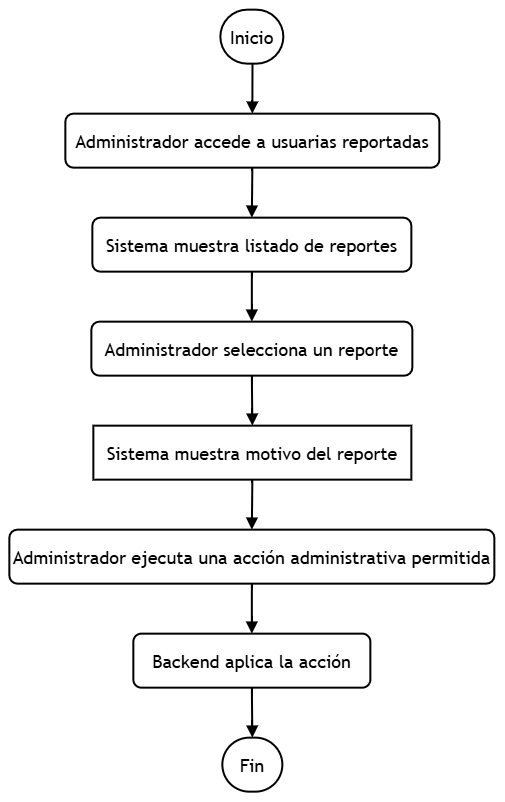

The diagram above was exported from draw.io. Its source (the exported page's mxGraphModel, read from the mxfile embedded in the PNG):
<mxGraphModel dx="2491" dy="2083" grid="1" gridSize="10" guides="1" tooltips="1" connect="1" arrows="1" fold="1" page="1" pageScale="1" pageWidth="827" pageHeight="1169" math="0" shadow="0">
  <root>
    <mxCell id="0" />
    <mxCell id="1" parent="0" />
    <UserObject label="" mermaidData="{&#10;  &quot;data&quot;: &quot;flowchart TD\n  A([Inicio]) --&gt; B[Administrador accede a usuarias reportadas]\n  B --&gt; C[Sistema muestra listado de reportes]\n  C --&gt; D[Administrador selecciona un reporte]\n  D --&gt; E[Sistema muestra motivo del reporte]\n  E --&gt; F[Administrador ejecuta una acción administrativa permitida]\n  F --&gt; G[Backend aplica la acción]\n  G --&gt; H([Fin])&quot;,&#10;  &quot;config&quot;: null&#10;}" id="17">
      <mxCell connectable="0" parent="1" style="group;transparentBounds=1;editIcon=1;lockedGroup=0;groupPadding=10;fontSize=18;" vertex="1">
        <mxGeometry height="785" width="292" as="geometry" />
      </mxCell>
    </UserObject>
    <UserObject label="Inicio" mermaidId="n:A" mermaidBaseStyle="html=1;rounded=1;whiteSpace=wrap;arcSize=50;strokeWidth=1;fillColor=light-dark(#ECECFF,#1f2020);strokeColor=light-dark(#9370DB,#cccccc);fontColor=light-dark(#333333,#cccccc);fontFamily=Trebuchet MS,Verdana,Arial,sans-serif;fontSize=16;" mermaidBaseValue="Inicio" id="2">
      <mxCell parent="17" style="html=1;rounded=1;whiteSpace=wrap;arcSize=50;strokeWidth=2;fontFamily=Trebuchet MS,Verdana,Arial,sans-serif;fontSize=18;" vertex="1">
        <mxGeometry height="54" width="63" x="219" y="-7" as="geometry" />
      </mxCell>
    </UserObject>
    <UserObject label="Administrador accede a usuarias reportadas" mermaidId="n:B" mermaidBaseStyle="html=1;whiteSpace=wrap;strokeWidth=1;fillColor=light-dark(#ECECFF,#1f2020);strokeColor=light-dark(#9370DB,#cccccc);fontColor=light-dark(#333333,#cccccc);fontFamily=Trebuchet MS,Verdana,Arial,sans-serif;fontSize=16;" mermaidBaseValue="Administrador accede a usuarias reportadas" id="3">
      <mxCell parent="17" style="html=1;whiteSpace=wrap;strokeWidth=2;fontFamily=Trebuchet MS,Verdana,Arial,sans-serif;fontSize=18;rounded=1;" vertex="1">
        <mxGeometry height="54" width="374" x="64" y="97" as="geometry" />
      </mxCell>
    </UserObject>
    <UserObject label="Sistema muestra listado de reportes" mermaidId="n:C" mermaidBaseStyle="html=1;whiteSpace=wrap;strokeWidth=1;fillColor=light-dark(#ECECFF,#1f2020);strokeColor=light-dark(#9370DB,#cccccc);fontColor=light-dark(#333333,#cccccc);fontFamily=Trebuchet MS,Verdana,Arial,sans-serif;fontSize=16;" mermaidBaseValue="Sistema muestra listado de reportes" id="4">
      <mxCell parent="17" style="html=1;whiteSpace=wrap;strokeWidth=2;fontFamily=Trebuchet MS,Verdana,Arial,sans-serif;fontSize=18;rounded=1;" vertex="1">
        <mxGeometry height="54" width="319" x="91" y="201" as="geometry" />
      </mxCell>
    </UserObject>
    <UserObject label="Administrador selecciona un reporte" mermaidId="n:D" mermaidBaseStyle="html=1;whiteSpace=wrap;strokeWidth=1;fillColor=light-dark(#ECECFF,#1f2020);strokeColor=light-dark(#9370DB,#cccccc);fontColor=light-dark(#333333,#cccccc);fontFamily=Trebuchet MS,Verdana,Arial,sans-serif;fontSize=16;" mermaidBaseValue="Administrador selecciona un reporte" id="5">
      <mxCell parent="17" style="html=1;whiteSpace=wrap;strokeWidth=2;fontFamily=Trebuchet MS,Verdana,Arial,sans-serif;fontSize=18;rounded=1;" vertex="1">
        <mxGeometry height="54" width="321" x="90" y="305" as="geometry" />
      </mxCell>
    </UserObject>
    <UserObject label="Sistema muestra motivo del reporte" mermaidId="n:E" mermaidBaseStyle="html=1;whiteSpace=wrap;strokeWidth=1;fillColor=light-dark(#ECECFF,#1f2020);strokeColor=light-dark(#9370DB,#cccccc);fontColor=light-dark(#333333,#cccccc);fontFamily=Trebuchet MS,Verdana,Arial,sans-serif;fontSize=16;" mermaidBaseValue="Sistema muestra motivo del reporte" id="6">
      <mxCell parent="17" style="html=1;whiteSpace=wrap;strokeWidth=2;fontFamily=Trebuchet MS,Verdana,Arial,sans-serif;fontSize=18;" vertex="1">
        <mxGeometry height="54" width="318" x="92" y="409" as="geometry" />
      </mxCell>
    </UserObject>
    <UserObject label="Administrador ejecuta una acción administrativa permitida" mermaidId="n:F" mermaidBaseStyle="html=1;whiteSpace=wrap;strokeWidth=1;fillColor=light-dark(#ECECFF,#1f2020);strokeColor=light-dark(#9370DB,#cccccc);fontColor=light-dark(#333333,#cccccc);fontFamily=Trebuchet MS,Verdana,Arial,sans-serif;fontSize=16;" mermaidBaseValue="Administrador ejecuta una acción administrativa permitida" id="7">
      <mxCell parent="17" style="html=1;whiteSpace=wrap;strokeWidth=2;fontFamily=Trebuchet MS,Verdana,Arial,sans-serif;fontSize=18;rounded=1;" vertex="1">
        <mxGeometry height="54" width="485" x="8" y="513" as="geometry" />
      </mxCell>
    </UserObject>
    <UserObject label="Backend aplica la acción" mermaidId="n:G" mermaidBaseStyle="html=1;whiteSpace=wrap;strokeWidth=1;fillColor=light-dark(#ECECFF,#1f2020);strokeColor=light-dark(#9370DB,#cccccc);fontColor=light-dark(#333333,#cccccc);fontFamily=Trebuchet MS,Verdana,Arial,sans-serif;fontSize=16;" mermaidBaseValue="Backend aplica la acción" id="8">
      <mxCell parent="17" style="html=1;whiteSpace=wrap;strokeWidth=2;fontFamily=Trebuchet MS,Verdana,Arial,sans-serif;fontSize=18;rounded=1;" vertex="1">
        <mxGeometry height="54" width="237" x="132" y="617" as="geometry" />
      </mxCell>
    </UserObject>
    <UserObject label="Fin" mermaidId="n:H" mermaidBaseStyle="html=1;rounded=1;whiteSpace=wrap;arcSize=50;strokeWidth=1;fillColor=light-dark(#ECECFF,#1f2020);strokeColor=light-dark(#9370DB,#cccccc);fontColor=light-dark(#333333,#cccccc);fontFamily=Trebuchet MS,Verdana,Arial,sans-serif;fontSize=16;" mermaidBaseValue="Fin" id="9">
      <mxCell parent="17" style="html=1;rounded=1;whiteSpace=wrap;arcSize=50;strokeWidth=2;fontFamily=Trebuchet MS,Verdana,Arial,sans-serif;fontSize=18;" vertex="1">
        <mxGeometry height="54" width="60" x="221" y="721" as="geometry" />
      </mxCell>
    </UserObject>
    <UserObject label="" mermaidId="e:A-&gt;B#0" mermaidBaseStyle="curved=1;startArrow=none;endArrow=block;endSize=7;strokeColor=light-dark(#333333,#cccccc);exitX=0.51;exitY=1;entryX=0.5;entryY=0;" mermaidBaseValue="" id="10">
      <mxCell edge="1" parent="17" source="2" style="curved=1;startArrow=none;endArrow=block;endSize=7;exitX=0.51;exitY=1;entryX=0.5;entryY=0;fontSize=18;strokeWidth=2;" target="3">
        <mxGeometry relative="1" as="geometry">
          <Array as="points" />
        </mxGeometry>
      </mxCell>
    </UserObject>
    <UserObject label="" mermaidId="e:B-&gt;C#0" mermaidBaseStyle="curved=1;startArrow=none;endArrow=block;endSize=7;strokeColor=light-dark(#333333,#cccccc);exitX=0.5;exitY=1;entryX=0.5;entryY=0;" mermaidBaseValue="" id="11">
      <mxCell edge="1" parent="17" source="3" style="curved=1;startArrow=none;endArrow=block;endSize=7;exitX=0.5;exitY=1;entryX=0.5;entryY=0;fontSize=18;strokeWidth=2;" target="4">
        <mxGeometry relative="1" as="geometry">
          <Array as="points" />
        </mxGeometry>
      </mxCell>
    </UserObject>
    <UserObject label="" mermaidId="e:C-&gt;D#0" mermaidBaseStyle="curved=1;startArrow=none;endArrow=block;endSize=7;strokeColor=light-dark(#333333,#cccccc);exitX=0.5;exitY=1;entryX=0.5;entryY=0;" mermaidBaseValue="" id="12">
      <mxCell edge="1" parent="17" source="4" style="curved=1;startArrow=none;endArrow=block;endSize=7;exitX=0.5;exitY=1;entryX=0.5;entryY=0;fontSize=18;strokeWidth=2;" target="5">
        <mxGeometry relative="1" as="geometry">
          <Array as="points" />
        </mxGeometry>
      </mxCell>
    </UserObject>
    <UserObject label="" mermaidId="e:D-&gt;E#0" mermaidBaseStyle="curved=1;startArrow=none;endArrow=block;endSize=7;strokeColor=light-dark(#333333,#cccccc);exitX=0.5;exitY=1;entryX=0.5;entryY=0;" mermaidBaseValue="" id="13">
      <mxCell edge="1" parent="17" source="5" style="curved=1;startArrow=none;endArrow=block;endSize=7;exitX=0.5;exitY=1;entryX=0.5;entryY=0;fontSize=18;strokeWidth=2;" target="6">
        <mxGeometry relative="1" as="geometry">
          <Array as="points" />
        </mxGeometry>
      </mxCell>
    </UserObject>
    <UserObject label="" mermaidId="e:E-&gt;F#0" mermaidBaseStyle="curved=1;startArrow=none;endArrow=block;endSize=7;strokeColor=light-dark(#333333,#cccccc);exitX=0.5;exitY=1;entryX=0.5;entryY=0;" mermaidBaseValue="" id="14">
      <mxCell edge="1" parent="17" source="6" style="curved=1;startArrow=none;endArrow=block;endSize=7;exitX=0.5;exitY=1;entryX=0.5;entryY=0;fontSize=18;strokeWidth=2;" target="7">
        <mxGeometry relative="1" as="geometry">
          <Array as="points" />
        </mxGeometry>
      </mxCell>
    </UserObject>
    <UserObject label="" mermaidId="e:F-&gt;G#0" mermaidBaseStyle="curved=1;startArrow=none;endArrow=block;endSize=7;strokeColor=light-dark(#333333,#cccccc);exitX=0.5;exitY=1;entryX=0.5;entryY=0;" mermaidBaseValue="" id="15">
      <mxCell edge="1" parent="17" source="7" style="curved=1;startArrow=none;endArrow=block;endSize=7;exitX=0.5;exitY=1;entryX=0.5;entryY=0;fontSize=18;strokeWidth=2;" target="8">
        <mxGeometry relative="1" as="geometry">
          <Array as="points" />
        </mxGeometry>
      </mxCell>
    </UserObject>
    <UserObject label="" mermaidId="e:G-&gt;H#0" mermaidBaseStyle="curved=1;startArrow=none;endArrow=block;endSize=7;strokeColor=light-dark(#333333,#cccccc);exitX=0.5;exitY=1;entryX=0.5;entryY=0;" mermaidBaseValue="" id="16">
      <mxCell edge="1" parent="17" source="8" style="curved=1;startArrow=none;endArrow=block;endSize=7;exitX=0.5;exitY=1;entryX=0.5;entryY=0;fontSize=18;strokeWidth=2;" target="9">
        <mxGeometry relative="1" as="geometry">
          <Array as="points" />
        </mxGeometry>
      </mxCell>
    </UserObject>
  </root>
</mxGraphModel>